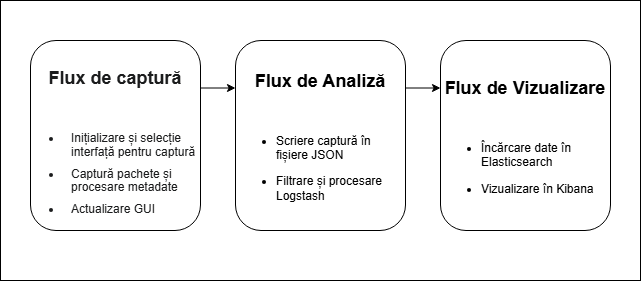

The diagram above was exported from draw.io. Its source (the exported page's mxGraphModel, read from the mxfile embedded in the PNG):
<mxGraphModel dx="961" dy="785" grid="1" gridSize="10" guides="1" tooltips="1" connect="1" arrows="1" fold="1" page="1" pageScale="1" pageWidth="1100" pageHeight="850" math="0" shadow="0">
  <root>
    <mxCell id="0" />
    <mxCell id="1" parent="0" />
    <mxCell id="X-2Qyo-9JV_TADuHuH3X-1" value="" style="rounded=0;whiteSpace=wrap;html=1;" vertex="1" parent="1">
      <mxGeometry x="40" y="40" width="640" height="280" as="geometry" />
    </mxCell>
    <mxCell id="X-2Qyo-9JV_TADuHuH3X-2" value="&lt;div style=&quot;--animation-duration: 400ms; --fade-animation-function: linear; animation: 0s ease 0s 1 normal none running none; appearance: none; background: none 0% 0% / auto repeat scroll padding-box border-box rgba(0, 0, 0, 0); border: 0px none rgb(27, 28, 29); inset: auto; clear: none; clip: auto; color: rgb(27, 28, 29); columns: auto; contain: none; container: none; content: normal; cursor: auto; cx: 0px; cy: 0px; d: none; direction: ltr; fill: rgb(0, 0, 0); filter: none; flex: 0 1 auto; float: none; gap: normal; hyphens: manual; isolation: auto; margin-right: 0px; margin-bottom: 0px; margin-left: 0px; marker: none; mask: none; offset: normal; opacity: 1; order: 0; outline: rgb(27, 28, 29) none 0px; overlay: none; padding: 0px; page: auto; perspective: none; position: static; quotes: auto; r: 0px; resize: none; rotate: none; rx: auto; ry: auto; scale: none; speak: normal; stroke: none; transform: none; transition: all; translate: none; visibility: visible; x: 0px; y: 0px; zoom: 1; margin-top: 0px !important; font-family: &amp;quot;Google Sans Text&amp;quot;, sans-serif !important; line-height: 1.15 !important;&quot; dir=&quot;ltr&quot; id=&quot;model-response-message-contentr_c36e8b683d1356eb&quot; class=&quot;markdown markdown-main-panel stronger enable-updated-hr-color&quot;&gt;&lt;p style=&quot;animation: 0s ease 0s 1 normal none running none; appearance: none; background: none 0% 0% / auto repeat scroll padding-box border-box rgba(0, 0, 0, 0); border: 0px none rgb(27, 28, 29); inset: auto; clear: none; clip: auto; columns: auto; contain: none; container: none; content: normal; cursor: auto; cx: 0px; cy: 0px; d: none; direction: ltr; fill: rgb(0, 0, 0); filter: none; flex: 0 1 auto; float: none; gap: normal; hyphens: manual; isolation: auto; margin-right: 0px; margin-bottom: 16px; margin-left: 0px; marker: none; mask: none; offset: normal; opacity: 1; order: 0; outline: rgb(27, 28, 29) none 0px; overlay: none; padding: 0px; page: auto; perspective: none; position: static; quotes: auto; r: 0px; resize: none; rotate: none; rx: auto; ry: auto; scale: none; speak: normal; stroke: none; transform: none; transition: all; translate: none; visibility: visible; x: 0px; y: 0px; zoom: 1; margin-top: 0px !important; line-height: 1.15 !important;&quot;&gt;&lt;br&gt;&lt;/p&gt;&lt;h2 style=&quot;animation: 0s ease 0s 1 normal none running none; appearance: none; background: none 0% 0% / auto repeat scroll padding-box border-box rgba(0, 0, 0, 0); border: 0px none rgb(27, 28, 29); inset: auto; clear: none; clip: auto; columns: auto; contain: none; container: none; content: normal; cursor: auto; cx: 0px; cy: 0px; d: none; direction: ltr; fill: rgb(0, 0, 0); filter: none; flex: 0 1 auto; float: none; gap: normal; hyphens: manual; isolation: auto; margin-right: 0px; margin-bottom: 8px; margin-left: 0px; marker: none; mask: none; offset: normal; opacity: 1; order: 0; outline: rgb(27, 28, 29) none 0px; overlay: none; padding: 0px; page: auto; perspective: none; position: static; quotes: auto; r: 0px; resize: none; rotate: none; rx: auto; ry: auto; scale: none; speak: normal; stroke: none; transform: none; transition: all; translate: none; visibility: visible; x: 0px; y: 0px; zoom: 1; margin-top: 0px !important; font-family: &amp;quot;Google Sans&amp;quot;, sans-serif !important; line-height: 1.15 !important;&quot;&gt;Flux de captură&lt;/h2&gt;&lt;div&gt;&lt;br&gt;&lt;/div&gt;&lt;div&gt;&lt;br&gt;&lt;/div&gt;&lt;p style=&quot;animation: 0s ease 0s 1 normal none running none; appearance: none; background: none 0% 0% / auto repeat scroll padding-box border-box rgba(0, 0, 0, 0); border: 0px none rgb(27, 28, 29); inset: auto; clear: none; clip: auto; columns: auto; contain: none; container: none; content: normal; cursor: auto; cx: 0px; cy: 0px; d: none; direction: ltr; fill: rgb(0, 0, 0); filter: none; flex: 0 1 auto; float: none; gap: normal; hyphens: manual; isolation: auto; margin-right: 0px; margin-bottom: 8px; margin-left: 0px; marker: none; mask: none; offset: normal; opacity: 1; order: 0; outline: rgb(27, 28, 29) none 0px; overlay: none; padding: 0px; page: auto; perspective: none; position: static; quotes: auto; r: 0px; resize: none; rotate: none; rx: auto; ry: auto; scale: none; speak: normal; stroke: none; transform: none; transition: all; translate: none; visibility: visible; x: 0px; y: 0px; zoom: 1; margin-top: 0px !important; line-height: 1.15 !important;&quot;&gt;&lt;/p&gt;&lt;ul style=&quot;animation: 0s ease 0s 1 normal none running none; appearance: none; background: none 0% 0% / auto repeat scroll padding-box border-box rgba(0, 0, 0, 0); border: 0px none rgb(27, 28, 29); inset: auto; clear: none; clip: auto; columns: auto; contain: none; container: none; content: normal; cursor: auto; cx: 0px; cy: 0px; d: none; direction: ltr; fill: rgb(0, 0, 0); filter: none; flex: 0 1 auto; float: none; gap: normal; hyphens: manual; isolation: auto; margin-right: 0px; margin-bottom: 16px; margin-left: 0px; marker: none; mask: none; offset: normal; opacity: 1; order: 0; outline: rgb(27, 28, 29) none 0px; overlay: none; padding: 0px 0px 0px 27px; page: auto; perspective: none; position: static; quotes: auto; r: 0px; resize: none; rotate: none; rx: auto; ry: auto; scale: none; speak: normal; stroke: none; transform: none; transition: all; translate: none; visibility: visible; x: 0px; y: 0px; zoom: 1; padding-inline-start: 32px; margin-top: 0px !important; line-height: 1.15 !important;&quot;&gt;&lt;li style=&quot;animation: 0s ease 0s 1 normal none running none; appearance: none; background: none 0% 0% / auto repeat scroll padding-box border-box rgba(0, 0, 0, 0); border: 0px none rgb(27, 28, 29); inset: auto; clear: none; clip: auto; columns: auto; contain: none; container: none; content: normal; cursor: auto; cx: 0px; cy: 0px; d: none; direction: ltr; fill: rgb(0, 0, 0); filter: none; flex: 0 1 auto; float: none; gap: normal; hyphens: manual; isolation: auto; margin-right: 0px; margin-bottom: 8px; margin-left: 0px; marker: none; mask: none; offset: normal; opacity: 1; order: 0; outline: rgb(27, 28, 29) none 0px; overlay: none; padding: 0px 0px 0px 4px; page: auto; perspective: none; position: static; quotes: auto; r: 0px; resize: none; rotate: none; rx: auto; ry: auto; scale: none; speak: normal; stroke: none; transform: none; transition: all; translate: none; visibility: visible; x: 0px; y: 0px; zoom: 1; margin-top: 0px !important; line-height: 1.15 !important;&quot;&gt;&lt;p style=&quot;text-align: left; animation: 0s ease 0s 1 normal none running none; appearance: none; background: none 0% 0% / auto repeat scroll padding-box border-box rgba(0, 0, 0, 0); border: 0px none rgb(27, 28, 29); inset: auto; clear: none; clip: auto; columns: auto; contain: none; container: none; content: normal; cursor: auto; cx: 0px; cy: 0px; d: none; direction: ltr; fill: rgb(0, 0, 0); filter: none; flex: 0 1 auto; float: none; gap: normal; hyphens: manual; isolation: auto; margin-right: 0px; margin-bottom: 8px; margin-left: 0px; marker: none; mask: none; offset: normal; opacity: 1; order: 0; outline: rgb(27, 28, 29) none 0px; overlay: none; padding: 0px 0px 0px 4px; page: auto; perspective: none; position: static; quotes: auto; r: 0px; resize: none; rotate: none; rx: auto; ry: auto; scale: none; speak: normal; stroke: none; transform: none; transition: all; translate: none; visibility: visible; x: 0px; y: 0px; zoom: 1; margin-top: 0px !important; line-height: 1.15 !important;&quot;&gt;&lt;span style=&quot;animation: 0s ease 0s 1 normal none running none; appearance: none; background: none 0% 0% / auto repeat scroll padding-box border-box rgba(0, 0, 0, 0); border: 0px none rgb(27, 28, 29); inset: auto; clear: none; clip: auto; columns: auto; contain: none; container: none; content: normal; cursor: auto; cx: 0px; cy: 0px; d: none; direction: ltr; display: inline; fill: rgb(0, 0, 0); filter: none; flex: 0 1 auto; float: none; gap: normal; hyphens: manual; isolation: auto; margin-right: 0px; margin-bottom: 0px; margin-left: 0px; marker: none; mask: none; offset: normal; opacity: 1; order: 0; outline: rgb(27, 28, 29) none 0px; overlay: none; padding: 0px; page: auto; perspective: none; position: static; quotes: auto; r: 0px; resize: none; rotate: none; rx: auto; ry: auto; scale: none; speak: normal; stroke: none; transform: none; transition: all; translate: none; visibility: visible; x: 0px; y: 0px; zoom: 1; margin-top: 0px !important; line-height: 1.15 !important;&quot;&gt;Inițializare și selecție interfață&lt;/span&gt; pentru captură&lt;/p&gt;&lt;/li&gt;&lt;li style=&quot;animation: 0s ease 0s 1 normal none running none; appearance: none; background: none 0% 0% / auto repeat scroll padding-box border-box rgba(0, 0, 0, 0); border: 0px none rgb(27, 28, 29); inset: auto; clear: none; clip: auto; columns: auto; contain: none; container: none; content: normal; cursor: auto; cx: 0px; cy: 0px; d: none; direction: ltr; fill: rgb(0, 0, 0); filter: none; flex: 0 1 auto; float: none; gap: normal; hyphens: manual; isolation: auto; margin-right: 0px; margin-bottom: 8px; margin-left: 0px; marker: none; mask: none; offset: normal; opacity: 1; order: 0; outline: rgb(27, 28, 29) none 0px; overlay: none; padding: 0px 0px 0px 4px; page: auto; perspective: none; position: static; quotes: auto; r: 0px; resize: none; rotate: none; rx: auto; ry: auto; scale: none; speak: normal; stroke: none; transform: none; transition: all; translate: none; visibility: visible; x: 0px; y: 0px; zoom: 1; margin-top: 0px !important; line-height: 1.15 !important;&quot;&gt;&lt;p style=&quot;text-align: left; animation: 0s ease 0s 1 normal none running none; appearance: none; background: none 0% 0% / auto repeat scroll padding-box border-box rgba(0, 0, 0, 0); border: 0px none rgb(27, 28, 29); inset: auto; clear: none; clip: auto; columns: auto; contain: none; container: none; content: normal; cursor: auto; cx: 0px; cy: 0px; d: none; direction: ltr; fill: rgb(0, 0, 0); filter: none; flex: 0 1 auto; float: none; gap: normal; hyphens: manual; isolation: auto; margin-right: 0px; margin-bottom: 8px; margin-left: 0px; marker: none; mask: none; offset: normal; opacity: 1; order: 0; outline: rgb(27, 28, 29) none 0px; overlay: none; padding: 0px 0px 0px 4px; page: auto; perspective: none; position: static; quotes: auto; r: 0px; resize: none; rotate: none; rx: auto; ry: auto; scale: none; speak: normal; stroke: none; transform: none; transition: all; translate: none; visibility: visible; x: 0px; y: 0px; zoom: 1; margin-top: 0px !important; line-height: 1.15 !important;&quot;&gt;&lt;span style=&quot;animation: 0s ease 0s 1 normal none running none; appearance: none; background: none 0% 0% / auto repeat scroll padding-box border-box rgba(0, 0, 0, 0); border: 0px none rgb(27, 28, 29); inset: auto; clear: none; clip: auto; columns: auto; contain: none; container: none; content: normal; cursor: auto; cx: 0px; cy: 0px; d: none; direction: ltr; display: inline; fill: rgb(0, 0, 0); filter: none; flex: 0 1 auto; float: none; gap: normal; hyphens: manual; isolation: auto; margin-right: 0px; margin-bottom: 0px; margin-left: 0px; marker: none; mask: none; offset: normal; opacity: 1; order: 0; outline: rgb(27, 28, 29) none 0px; overlay: none; padding: 0px; page: auto; perspective: none; position: static; quotes: auto; r: 0px; resize: none; rotate: none; rx: auto; ry: auto; scale: none; speak: normal; stroke: none; transform: none; transition: all; translate: none; visibility: visible; x: 0px; y: 0px; zoom: 1; margin-top: 0px !important; line-height: 1.15 !important;&quot;&gt;Captură pachete și procesare metadate&lt;/span&gt;&lt;/p&gt;&lt;/li&gt;&lt;li style=&quot;animation: 0s ease 0s 1 normal none running none; appearance: none; background: none 0% 0% / auto repeat scroll padding-box border-box rgba(0, 0, 0, 0); border: 0px none rgb(27, 28, 29); inset: auto; clear: none; clip: auto; columns: auto; contain: none; container: none; content: normal; cursor: auto; cx: 0px; cy: 0px; d: none; direction: ltr; fill: rgb(0, 0, 0); filter: none; flex: 0 1 auto; float: none; gap: normal; hyphens: manual; isolation: auto; margin-right: 0px; margin-bottom: 8px; margin-left: 0px; marker: none; mask: none; offset: normal; opacity: 1; order: 0; outline: rgb(27, 28, 29) none 0px; overlay: none; padding: 0px 0px 0px 4px; page: auto; perspective: none; position: static; quotes: auto; r: 0px; resize: none; rotate: none; rx: auto; ry: auto; scale: none; speak: normal; stroke: none; transform: none; transition: all; translate: none; visibility: visible; x: 0px; y: 0px; zoom: 1; margin-top: 0px !important; line-height: 1.15 !important;&quot;&gt;&lt;p style=&quot;text-align: left; animation: 0s ease 0s 1 normal none running none; appearance: none; background: none 0% 0% / auto repeat scroll padding-box border-box rgba(0, 0, 0, 0); border: 0px none rgb(27, 28, 29); inset: auto; clear: none; clip: auto; columns: auto; contain: none; container: none; content: normal; cursor: auto; cx: 0px; cy: 0px; d: none; direction: ltr; fill: rgb(0, 0, 0); filter: none; flex: 0 1 auto; float: none; gap: normal; hyphens: manual; isolation: auto; margin-right: 0px; margin-bottom: 8px; margin-left: 0px; marker: none; mask: none; offset: normal; opacity: 1; order: 0; outline: rgb(27, 28, 29) none 0px; overlay: none; padding: 0px 0px 0px 4px; page: auto; perspective: none; position: static; quotes: auto; r: 0px; resize: none; rotate: none; rx: auto; ry: auto; scale: none; speak: normal; stroke: none; transform: none; transition: all; translate: none; visibility: visible; x: 0px; y: 0px; zoom: 1; margin-top: 0px !important; line-height: 1.15 !important;&quot;&gt;&lt;span style=&quot;animation: 0s ease 0s 1 normal none running none; appearance: none; background: none 0% 0% / auto repeat scroll padding-box border-box rgba(0, 0, 0, 0); border: 0px none rgb(27, 28, 29); inset: auto; clear: none; clip: auto; columns: auto; contain: none; container: none; content: normal; cursor: auto; cx: 0px; cy: 0px; d: none; direction: ltr; display: inline; fill: rgb(0, 0, 0); filter: none; flex: 0 1 auto; float: none; gap: normal; hyphens: manual; isolation: auto; margin-right: 0px; margin-bottom: 0px; margin-left: 0px; marker: none; mask: none; offset: normal; opacity: 1; order: 0; outline: rgb(27, 28, 29) none 0px; overlay: none; padding: 0px; page: auto; perspective: none; position: static; quotes: auto; r: 0px; resize: none; rotate: none; rx: auto; ry: auto; scale: none; speak: normal; stroke: none; transform: none; transition: all; translate: none; visibility: visible; x: 0px; y: 0px; zoom: 1; margin-top: 0px !important; line-height: 1.15 !important;&quot;&gt;Actualizare GUI&lt;/span&gt;&lt;/p&gt;&lt;/li&gt;&lt;/ul&gt;&lt;/div&gt;" style="rounded=1;whiteSpace=wrap;html=1;" vertex="1" parent="1">
      <mxGeometry x="70" y="80" width="170" height="190" as="geometry" />
    </mxCell>
    <mxCell id="X-2Qyo-9JV_TADuHuH3X-5" value="&lt;h2&gt;Flux de Analiză&lt;/h2&gt;&lt;div&gt;&lt;br&gt;&lt;/div&gt;&lt;p&gt;&lt;/p&gt;&lt;ul&gt;&lt;li&gt;&lt;p style=&quot;text-align: left;&quot;&gt;Scriere captură în fișiere JSON&lt;/p&gt;&lt;/li&gt;&lt;li&gt;&lt;p style=&quot;text-align: left;&quot;&gt;Filtrare și procesare Logstash&lt;/p&gt;&lt;/li&gt;&lt;/ul&gt;" style="rounded=1;whiteSpace=wrap;html=1;" vertex="1" parent="1">
      <mxGeometry x="275" y="80" width="170" height="190" as="geometry" />
    </mxCell>
    <mxCell id="X-2Qyo-9JV_TADuHuH3X-6" value="&lt;h2&gt;Flux de Vizualizare&lt;/h2&gt;&lt;div&gt;&lt;br&gt;&lt;/div&gt;&lt;p&gt;&lt;/p&gt;&lt;ul&gt;&lt;li&gt;&lt;p style=&quot;text-align: left;&quot;&gt;Încărcare date în Elasticsearch&lt;/p&gt;&lt;/li&gt;&lt;li&gt;&lt;p style=&quot;text-align: left;&quot;&gt;Vizualizare în Kibana&lt;/p&gt;&lt;/li&gt;&lt;/ul&gt;" style="rounded=1;whiteSpace=wrap;html=1;" vertex="1" parent="1">
      <mxGeometry x="480" y="80" width="170" height="190" as="geometry" />
    </mxCell>
    <mxCell id="X-2Qyo-9JV_TADuHuH3X-7" value="" style="endArrow=classic;html=1;rounded=0;exitX=1;exitY=0.25;exitDx=0;exitDy=0;entryX=0;entryY=0.25;entryDx=0;entryDy=0;" edge="1" parent="1" source="X-2Qyo-9JV_TADuHuH3X-2" target="X-2Qyo-9JV_TADuHuH3X-5">
      <mxGeometry width="50" height="50" relative="1" as="geometry">
        <mxPoint x="440" y="430" as="sourcePoint" />
        <mxPoint x="490" y="380" as="targetPoint" />
      </mxGeometry>
    </mxCell>
    <mxCell id="X-2Qyo-9JV_TADuHuH3X-8" value="" style="endArrow=classic;html=1;rounded=0;exitX=1;exitY=0.25;exitDx=0;exitDy=0;entryX=0;entryY=0.25;entryDx=0;entryDy=0;" edge="1" parent="1" source="X-2Qyo-9JV_TADuHuH3X-5" target="X-2Qyo-9JV_TADuHuH3X-6">
      <mxGeometry width="50" height="50" relative="1" as="geometry">
        <mxPoint x="440" y="430" as="sourcePoint" />
        <mxPoint x="490" y="380" as="targetPoint" />
      </mxGeometry>
    </mxCell>
  </root>
</mxGraphModel>